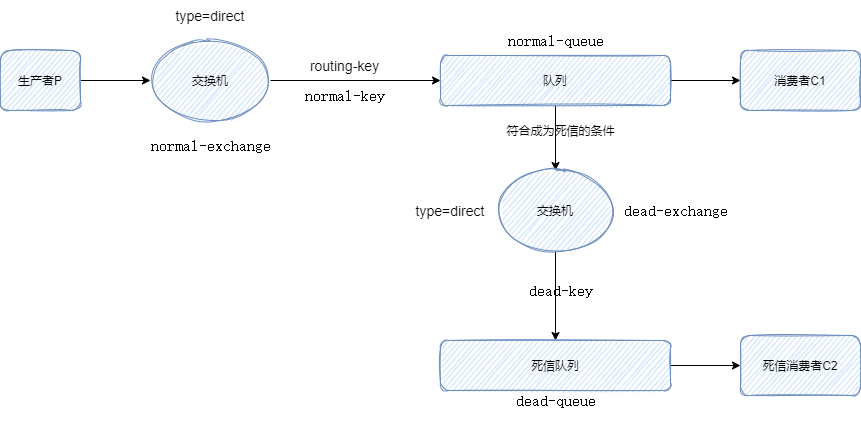

The diagram above was exported from draw.io. Its source (the exported page's mxGraphModel, read from the mxfile embedded in the PNG):
<mxGraphModel dx="1422" dy="822" grid="1" gridSize="10" guides="1" tooltips="1" connect="1" arrows="1" fold="1" page="1" pageScale="1" pageWidth="827" pageHeight="1169" math="0" shadow="0">
  <root>
    <mxCell id="0" />
    <mxCell id="1" parent="0" />
    <mxCell id="ZC_Yic-0ipxBtI_QxdVQ-7" style="edgeStyle=orthogonalEdgeStyle;rounded=0;orthogonalLoop=1;jettySize=auto;html=1;exitX=1;exitY=0.5;exitDx=0;exitDy=0;entryX=0;entryY=0.5;entryDx=0;entryDy=0;" edge="1" parent="1" source="ZC_Yic-0ipxBtI_QxdVQ-1" target="ZC_Yic-0ipxBtI_QxdVQ-3">
      <mxGeometry relative="1" as="geometry" />
    </mxCell>
    <mxCell id="ZC_Yic-0ipxBtI_QxdVQ-1" value="生产者P" style="rounded=1;whiteSpace=wrap;html=1;sketch=1;fillColor=#dae8fc;strokeColor=#6c8ebf;" vertex="1" parent="1">
      <mxGeometry x="70" y="230" width="80" height="60" as="geometry" />
    </mxCell>
    <mxCell id="ZC_Yic-0ipxBtI_QxdVQ-9" style="edgeStyle=orthogonalEdgeStyle;rounded=0;orthogonalLoop=1;jettySize=auto;html=1;exitX=1;exitY=0.5;exitDx=0;exitDy=0;" edge="1" parent="1" source="ZC_Yic-0ipxBtI_QxdVQ-2" target="ZC_Yic-0ipxBtI_QxdVQ-4">
      <mxGeometry relative="1" as="geometry" />
    </mxCell>
    <mxCell id="ZC_Yic-0ipxBtI_QxdVQ-11" style="edgeStyle=orthogonalEdgeStyle;rounded=0;orthogonalLoop=1;jettySize=auto;html=1;exitX=0.5;exitY=1;exitDx=0;exitDy=0;" edge="1" parent="1" source="ZC_Yic-0ipxBtI_QxdVQ-2" target="ZC_Yic-0ipxBtI_QxdVQ-5">
      <mxGeometry relative="1" as="geometry" />
    </mxCell>
    <mxCell id="ZC_Yic-0ipxBtI_QxdVQ-2" value="队列" style="rounded=1;whiteSpace=wrap;html=1;sketch=1;fillColor=#dae8fc;strokeColor=#6c8ebf;" vertex="1" parent="1">
      <mxGeometry x="510" y="235" width="230" height="50" as="geometry" />
    </mxCell>
    <mxCell id="ZC_Yic-0ipxBtI_QxdVQ-8" style="edgeStyle=orthogonalEdgeStyle;rounded=0;orthogonalLoop=1;jettySize=auto;html=1;exitX=1;exitY=0.5;exitDx=0;exitDy=0;" edge="1" parent="1" source="ZC_Yic-0ipxBtI_QxdVQ-3" target="ZC_Yic-0ipxBtI_QxdVQ-2">
      <mxGeometry relative="1" as="geometry" />
    </mxCell>
    <mxCell id="ZC_Yic-0ipxBtI_QxdVQ-4" value="消费者C1" style="rounded=1;whiteSpace=wrap;html=1;sketch=1;fillColor=#dae8fc;strokeColor=#6c8ebf;" vertex="1" parent="1">
      <mxGeometry x="810" y="230" width="120" height="60" as="geometry" />
    </mxCell>
    <mxCell id="ZC_Yic-0ipxBtI_QxdVQ-12" style="edgeStyle=orthogonalEdgeStyle;rounded=0;orthogonalLoop=1;jettySize=auto;html=1;exitX=0.5;exitY=1;exitDx=0;exitDy=0;" edge="1" parent="1" source="ZC_Yic-0ipxBtI_QxdVQ-5" target="ZC_Yic-0ipxBtI_QxdVQ-6">
      <mxGeometry relative="1" as="geometry" />
    </mxCell>
    <mxCell id="ZC_Yic-0ipxBtI_QxdVQ-5" value="交换机" style="ellipse;whiteSpace=wrap;html=1;sketch=1;fillColor=#dae8fc;strokeColor=#6c8ebf;" vertex="1" parent="1">
      <mxGeometry x="565" y="350" width="120" height="80" as="geometry" />
    </mxCell>
    <mxCell id="ZC_Yic-0ipxBtI_QxdVQ-21" style="edgeStyle=orthogonalEdgeStyle;rounded=0;orthogonalLoop=1;jettySize=auto;html=1;exitX=1;exitY=0.5;exitDx=0;exitDy=0;" edge="1" parent="1" source="ZC_Yic-0ipxBtI_QxdVQ-6" target="ZC_Yic-0ipxBtI_QxdVQ-10">
      <mxGeometry relative="1" as="geometry" />
    </mxCell>
    <mxCell id="ZC_Yic-0ipxBtI_QxdVQ-6" value="死信队列" style="rounded=1;whiteSpace=wrap;html=1;sketch=1;fillColor=#dae8fc;strokeColor=#6c8ebf;" vertex="1" parent="1">
      <mxGeometry x="510" y="520" width="230" height="50" as="geometry" />
    </mxCell>
    <mxCell id="ZC_Yic-0ipxBtI_QxdVQ-10" value="死信消费者C2" style="rounded=1;whiteSpace=wrap;html=1;sketch=1;fillColor=#dae8fc;strokeColor=#6c8ebf;" vertex="1" parent="1">
      <mxGeometry x="810" y="515" width="120" height="60" as="geometry" />
    </mxCell>
    <mxCell id="ZC_Yic-0ipxBtI_QxdVQ-14" value="" style="group" vertex="1" connectable="0" parent="1">
      <mxGeometry x="220" y="180" width="120" height="120" as="geometry" />
    </mxCell>
    <mxCell id="ZC_Yic-0ipxBtI_QxdVQ-3" value="交换机" style="ellipse;whiteSpace=wrap;html=1;sketch=1;fillColor=#dae8fc;strokeColor=#6c8ebf;" vertex="1" parent="ZC_Yic-0ipxBtI_QxdVQ-14">
      <mxGeometry y="40" width="120" height="80" as="geometry" />
    </mxCell>
    <mxCell id="ZC_Yic-0ipxBtI_QxdVQ-13" value="&lt;font style=&quot;font-size: 14px&quot;&gt;type=direct&lt;/font&gt;" style="text;html=1;strokeColor=none;fillColor=none;align=center;verticalAlign=middle;whiteSpace=wrap;rounded=0;sketch=1;" vertex="1" parent="ZC_Yic-0ipxBtI_QxdVQ-14">
      <mxGeometry x="30" width="60" height="30" as="geometry" />
    </mxCell>
    <mxCell id="ZC_Yic-0ipxBtI_QxdVQ-15" value="&lt;font style=&quot;font-size: 14px&quot;&gt;routing-key&lt;/font&gt;" style="text;html=1;align=center;verticalAlign=middle;resizable=0;points=[];autosize=1;strokeColor=none;fillColor=none;" vertex="1" parent="1">
      <mxGeometry x="374" y="235" width="80" height="20" as="geometry" />
    </mxCell>
    <mxCell id="ZC_Yic-0ipxBtI_QxdVQ-16" value="&lt;pre style=&quot;font-family: &amp;#34;jetbrains mono&amp;#34; , monospace ; font-size: 12pt&quot;&gt;normal-key&lt;/pre&gt;" style="text;html=1;align=center;verticalAlign=middle;resizable=0;points=[];autosize=1;strokeColor=none;fillColor=none;" vertex="1" parent="1">
      <mxGeometry x="364" y="250" width="100" height="50" as="geometry" />
    </mxCell>
    <mxCell id="ZC_Yic-0ipxBtI_QxdVQ-17" value="&lt;font style=&quot;font-size: 14px&quot;&gt;type=direct&lt;/font&gt;" style="text;html=1;strokeColor=none;fillColor=none;align=center;verticalAlign=middle;whiteSpace=wrap;rounded=0;sketch=1;" vertex="1" parent="1">
      <mxGeometry x="490" y="375" width="60" height="30" as="geometry" />
    </mxCell>
    <mxCell id="ZC_Yic-0ipxBtI_QxdVQ-18" value="&lt;pre style=&quot;font-family: &amp;#34;jetbrains mono&amp;#34; , monospace ; font-size: 12pt&quot;&gt;normal-exchange&lt;/pre&gt;" style="text;html=1;align=center;verticalAlign=middle;resizable=0;points=[];autosize=1;strokeColor=none;fillColor=none;" vertex="1" parent="1">
      <mxGeometry x="210" y="300" width="140" height="50" as="geometry" />
    </mxCell>
    <mxCell id="ZC_Yic-0ipxBtI_QxdVQ-19" value="&lt;pre style=&quot;font-family: &amp;#34;jetbrains mono&amp;#34; , monospace ; font-size: 12pt&quot;&gt;dead-exchange&lt;/pre&gt;" style="text;html=1;align=center;verticalAlign=middle;resizable=0;points=[];autosize=1;strokeColor=none;fillColor=none;" vertex="1" parent="1">
      <mxGeometry x="685" y="365" width="120" height="50" as="geometry" />
    </mxCell>
    <mxCell id="ZC_Yic-0ipxBtI_QxdVQ-20" value="&lt;pre style=&quot;font-family: &amp;#34;jetbrains mono&amp;#34; , monospace ; font-size: 12pt&quot;&gt;dead-key&lt;/pre&gt;" style="text;html=1;align=center;verticalAlign=middle;resizable=0;points=[];autosize=1;strokeColor=none;fillColor=none;" vertex="1" parent="1">
      <mxGeometry x="590" y="445" width="80" height="50" as="geometry" />
    </mxCell>
    <mxCell id="ZC_Yic-0ipxBtI_QxdVQ-22" value="&lt;pre style=&quot;font-family: &amp;#34;jetbrains mono&amp;#34; , monospace ; font-size: 12pt&quot;&gt;normal-queue&lt;/pre&gt;" style="text;html=1;align=center;verticalAlign=middle;resizable=0;points=[];autosize=1;strokeColor=none;fillColor=none;" vertex="1" parent="1">
      <mxGeometry x="570" y="195" width="110" height="50" as="geometry" />
    </mxCell>
    <mxCell id="ZC_Yic-0ipxBtI_QxdVQ-23" value="&lt;pre style=&quot;font-family: &amp;#34;jetbrains mono&amp;#34; , monospace ; font-size: 12pt&quot;&gt;dead-queue&lt;/pre&gt;" style="text;html=1;align=center;verticalAlign=middle;resizable=0;points=[];autosize=1;strokeColor=none;fillColor=none;" vertex="1" parent="1">
      <mxGeometry x="575" y="555" width="100" height="50" as="geometry" />
    </mxCell>
    <mxCell id="ZC_Yic-0ipxBtI_QxdVQ-24" value="符合成为死信的条件" style="text;html=1;align=center;verticalAlign=middle;resizable=0;points=[];autosize=1;strokeColor=none;fillColor=none;" vertex="1" parent="1">
      <mxGeometry x="570" y="300" width="120" height="20" as="geometry" />
    </mxCell>
  </root>
</mxGraphModel>